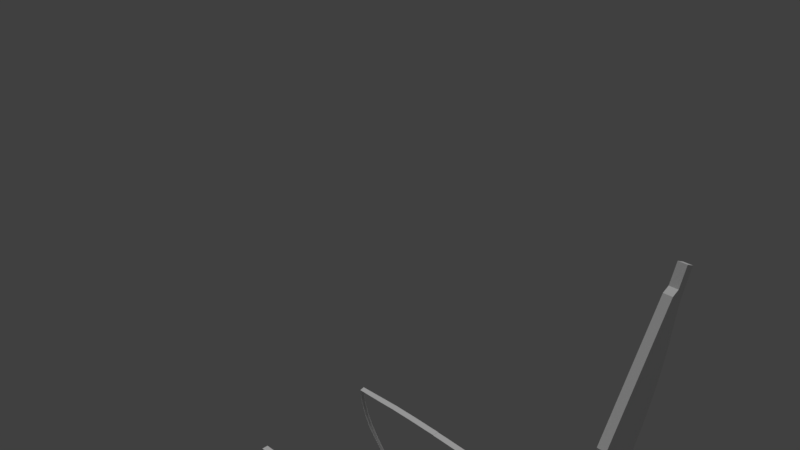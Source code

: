 # Source: jacinthe.blend  (saved by Blender 2.79.0; exported with 4.5.12 LTS)
import bpy
from mathutils import Matrix  # noqa: F401  (used for matrix-valued properties, if any)

bpy.ops.wm.read_factory_settings(use_empty=True)
scene = bpy.context.scene
scene.name = 'Scene'

# ---- collections
col_collection_1 = bpy.data.collections.new('Collection 1'); scene.collection.children.link(col_collection_1)
col_collection_1.hide_render = True
col_collection_1.hide_viewport = True
col_collection_2 = bpy.data.collections.new('Collection 2'); scene.collection.children.link(col_collection_2)
col_collection_2.hide_render = True
col_collection_2.hide_viewport = True
col_collection_3 = bpy.data.collections.new('Collection 3'); scene.collection.children.link(col_collection_3)
col_collection_3.hide_render = True
col_collection_3.hide_viewport = True
col_collection_6 = bpy.data.collections.new('Collection 6'); scene.collection.children.link(col_collection_6)

# ---- world
world_world = bpy.data.worlds.new('World'); scene.world = world_world
world_world.color = (0.05088, 0.05088, 0.05088)
world_world.use_sun_shadow = False
world_world.sun_shadow_jitter_overblur = 0.0
world_world.cycles.sampling_method = 'MANUAL'

# ---- cameras
cam_camera = bpy.data.cameras.new('Camera')
cam_camera.clip_end = 100.0
cam_camera.lens = 35.0
cam_camera.sensor_width = 32.0
cam_camera.sensor_height = 18.0
cam_camera.ortho_scale = 7.314
cam_camera.dof.focus_distance = 0.0
cam_camera.dof.aperture_fstop = 128.0

# ---- lights
light_lamp = bpy.data.lights.new('Lamp', 'POINT')
light_lamp.transmission_factor = 0.0
light_lamp.cutoff_distance = 30.0
light_lamp.energy = 100.0
light_lamp.shadow_buffer_clip_start = 1.001
light_lamp.shadow_soft_size = 0.1
light_lamp.shadow_maximum_resolution = 0.006
light_lamp.use_absolute_resolution = True
light_hemi = bpy.data.lights.new('Hemi', 'SUN')
light_hemi.transmission_factor = 0.0
light_hemi.angle = 0.1993
light_hemi.energy = 1.0
light_hemi.shadow_buffer_clip_start = 0.5
light_hemi.shadow_soft_size = 0.1
light_hemi.shadow_cascade_max_distance = 1000.0

# ---- meshes
me_cube_010 = bpy.data.meshes.new('Cube.010')
me_cube_010.from_pydata([(0.06172, -1.0, -1.013), (1.801, -1.0, 1.322), (0.1404, -1.0, -0.7062), (0.2108, -1.0, -0.6114), (0.5365, -1.0, -0.2238), (0.281, -1.0, -0.5145), (0.3657, -1.0, -0.419), (0.06172, 5.429e-08, -1.013), (1.801, -2.053e-07, 1.322), (1.21, -1.0, 0.4199), (-0.0001464, -1.136, -1.016), (0.0, -1.0, 1.373), (0.0, 0.0, 1.373), (-0.0001464, -0.1356, -1.016), (1.21, 1.172e-07, 0.4199), (0.4475, -1.0, -0.3177), (0.061, -1.0, -0.8233), (0.5365, 6.095e-08, -0.2238), (0.4475, 1.005e-07, -0.3177), (0.3657, 6.091e-08, -0.419), (0.281, 7.29e-08, -0.5145), (0.2108, 6.782e-08, -0.6114), (0.1404, 6.155e-08, -0.7062), (0.061, 4.921e-08, -0.8233), (1.119, -1.0, 0.3292), (1.024, -1.0, 0.2437), (0.9262, -1.0, 0.1647), (0.837, -1.0, 0.07404), (0.7326, -1.0, -0.02116), (0.6292, -1.0, -0.1246), (1.119, 1.325e-07, 0.3292), (1.024, 1.25e-07, 0.2437), (0.9262, 1.18e-07, 0.1647), (0.837, 1.056e-07, 0.07404), (0.7326, 9.208e-08, -0.02116), (0.6292, 7.676e-08, -0.1246), (1.792, -1.0, 1.261), (1.755, -1.0, 1.267), (1.757, -1.0, 1.155), (1.736, -1.0, 1.031), (1.705, -1.0, 1.039), (1.646, -1.0, 0.931), (1.573, -1.0, 0.8167), (1.489, -1.0, 0.705), (1.388, -1.0, 0.6046), (1.295, -1.0, 0.4996), (1.792, -1.606e-07, 1.261), (1.755, -1.177e-07, 1.267), (1.757, -1.058e-07, 1.155), (1.736, -4.873e-08, 1.031), (1.705, -2.506e-08, 1.039), (1.646, -5.553e-09, 0.931), (1.573, 1.792e-08, 0.8167), (1.489, 1.044e-07, 0.705), (1.388, 1.115e-07, 0.6046), (1.295, 1.102e-07, 0.4996), (1.492, -1.0, 1.336), (1.358, -1.0, 1.341), (1.217, -1.0, 1.342), (1.091, -1.0, 1.35), (0.9497, -1.0, 1.353), (0.8196, -1.0, 1.36), (0.6991, -1.0, 1.357), (0.5738, -1.0, 1.362), (0.5738, -1.447e-08, 1.362), (0.6991, -4.082e-08, 1.357), (0.8196, -6.391e-08, 1.36), (0.9497, -9.048e-08, 1.353), (1.091, -1.025e-07, 1.35), (1.217, -1.286e-07, 1.342), (1.358, -1.525e-07, 1.341), (1.492, -1.777e-07, 1.336), (1.492, -1.0, 1.336), (1.492, -1.777e-07, 1.336), (1.632, -1.916e-07, 1.326), (1.632, -1.0, 1.326)], [], [(23, 22, 2, 16), (46, 8, 1, 36), (13, 7, 0, 10), (22, 21, 3, 2), (21, 20, 5, 3), (30, 14, 9, 24), (20, 19, 6, 5), (7, 23, 16, 0), (19, 18, 15, 6), (18, 17, 4, 15), (17, 35, 29, 4), (35, 34, 28, 29), (34, 33, 27, 28), (33, 32, 26, 27), (32, 31, 25, 26), (31, 30, 24, 25), (14, 55, 45, 9), (55, 54, 44, 45), (54, 53, 43, 44), (53, 52, 42, 43), (52, 51, 41, 42), (51, 50, 40, 41), (50, 49, 39, 40), (49, 48, 38, 39), (48, 47, 37, 38), (47, 46, 36, 37), (11, 63, 64, 12), (74, 71, 56, 75), (71, 70, 57, 56), (70, 69, 58, 57), (69, 68, 59, 58), (68, 67, 60, 59), (67, 66, 61, 60), (66, 65, 62, 61), (65, 64, 63, 62), (71, 56, 72, 73), (8, 74, 75, 1), (16, 2, 3, 5, 6, 15, 4, 29, 28, 27, 26, 25, 24, 9, 45, 44, 43, 42, 41, 40, 39, 38, 37, 36, 1, 75, 56, 57, 58, 59, 60, 61, 62, 63, 11, 10, 0), (74, 8, 46, 47, 48, 49, 50, 51, 52, 53, 54, 55, 14, 30, 31, 32, 33, 34, 35, 17, 18, 19, 20, 21, 22, 23, 7, 13, 12, 64, 65, 66, 67, 68, 69, 70, 71)])
me_cube_010.use_remesh_preserve_volume = False
me_cube_010.use_remesh_preserve_attributes = False
me_cube_010.use_mirror_vertex_groups = False
me_cube_010.update()
me_cube_008 = bpy.data.meshes.new('Cube.008')
me_cube_008.from_pydata([(0.06591, -1.0, -0.997), (1.931, -1.0, 1.21), (0.06591, 7.923e-09, -0.997), (1.931, 4.387e-08, 1.21), (1.392, -1.0, 0.1301), (9.891e-05, -1.0, -1.001), (0.0, -1.0, 1.329), (0.0, 0.0, 1.329), (9.891e-05, -3.304e-11, -1.001), (1.307, -1.0, 0.04992), (1.392, -1.094e-08, 0.1301), (1.228, -1.0, -0.02874), (0.6148, -1.0, -0.4761), (0.4992, -1.0, -0.5436), (0.3923, -1.0, -0.6042), (0.2825, -1.0, -0.6577), (0.1724, -1.0, -0.7208), (0.06366, -1.0, -0.7729), (1.307, -3.23e-08, 0.04992), (1.228, 8.535e-09, -0.02874), (0.6148, -6.102e-08, -0.4761), (0.4992, -3.103e-08, -0.5436), (0.3923, -1.249e-08, -0.6042), (0.2825, -1.19e-08, -0.6577), (0.1724, 8.465e-09, -0.7208), (0.06366, 3.132e-08, -0.7729), (1.135, -1.0, -0.1099), (1.041, -1.0, -0.1824), (0.9446, -1.0, -0.2526), (0.832, -1.0, -0.3344), (0.7298, -1.0, -0.4025), (1.135, 8e-09, -0.1099), (1.041, -7.518e-09, -0.1824), (0.9446, -2.432e-08, -0.2526), (0.832, -3.369e-08, -0.3344), (0.7298, -4.627e-08, -0.4025), (1.928, -1.0, 1.159), (1.901, -1.0, 1.164), (1.889, -1.0, 1.046), (1.864, -1.0, 0.8848), (1.831, -1.0, 0.8919), (1.784, -1.0, 0.7343), (1.727, -1.0, 0.5835), (1.651, -1.0, 0.4456), (1.563, -1.0, 0.3282), (1.484, -1.0, 0.2351), (1.633, -1.0, 1.246), (1.928, 5.191e-08, 1.159), (1.901, 7.728e-08, 1.164), (1.889, 6.755e-08, 1.046), (1.864, 4.556e-08, 0.8848), (1.831, 1.063e-07, 0.8919), (1.784, -5.836e-08, 0.7343), (1.727, 8.974e-09, 0.5835), (1.651, 3.073e-08, 0.4456), (1.563, 2.102e-08, 0.3282), (1.484, 1.257e-08, 0.2351), (1.751, -1.0, 1.238), (1.498, -1.0, 1.265), (1.357, -1.0, 1.279), (1.21, -1.0, 1.296), (1.05, -1.0, 1.306), (0.8956, -1.0, 1.316), (0.7408, -1.0, 1.325), (0.5959, -1.0, 1.322), (0.4621, -1.0, 1.328), (0.3243, -1.0, 1.325), (0.1696, -1.0, 1.332), (0.1696, 4.442e-08, 1.332), (0.3243, 4.374e-08, 1.325), (0.4621, 3.965e-08, 1.328), (0.5959, 3.931e-08, 1.322), (0.7408, 3.498e-08, 1.325), (0.8956, 3.435e-08, 1.316), (1.05, 3.328e-08, 1.306), (1.21, 5.265e-08, 1.296), (1.357, 5.103e-08, 1.279), (1.498, 6.146e-08, 1.265), (1.633, 6.406e-08, 1.246), (1.751, 4.844e-08, 1.238)], [], [(47, 3, 1, 36), (8, 2, 0, 5), (68, 7, 6, 67), (2, 25, 17, 0), (25, 24, 16, 17), (18, 10, 4, 9), (24, 23, 15, 16), (23, 22, 14, 15), (22, 21, 13, 14), (21, 20, 12, 13), (31, 19, 11, 26), (19, 18, 9, 11), (20, 35, 30, 12), (35, 34, 29, 30), (34, 33, 28, 29), (33, 32, 27, 28), (32, 31, 26, 27), (3, 79, 57, 1), (4, 10, 56, 45), (56, 55, 44, 45), (55, 54, 43, 44), (54, 53, 42, 43), (53, 52, 41, 42), (52, 51, 40, 41), (51, 50, 39, 40), (50, 49, 38, 39), (49, 48, 37, 38), (48, 47, 36, 37), (79, 78, 46, 57), (78, 77, 58, 46), (77, 76, 59, 58), (76, 75, 60, 59), (75, 74, 61, 60), (74, 73, 62, 61), (73, 72, 63, 62), (72, 71, 64, 63), (71, 70, 65, 64), (70, 69, 66, 65), (69, 68, 67, 66), (17, 16, 15, 14, 13, 12, 30, 29, 28, 27, 26, 11, 9, 4, 45, 44, 43, 42, 41, 40, 39, 38, 37, 36, 1, 57, 46, 58, 59, 60, 61, 62, 63, 64, 65, 66, 67, 6, 5, 0), (79, 3, 47, 48, 49, 50, 51, 52, 53, 54, 55, 56, 10, 18, 19, 31, 32, 33, 34, 35, 20, 21, 22, 23, 24, 25, 2, 8, 7, 68, 69, 70, 71, 72, 73, 74, 75, 76, 77, 78)])
me_cube_008.use_remesh_preserve_volume = False
me_cube_008.use_remesh_preserve_attributes = False
me_cube_008.use_mirror_vertex_groups = False
me_cube_008.update()
me_cube_007 = bpy.data.meshes.new('Cube.007')
me_cube_007.from_pydata([(0.05433, -1.0, -0.9983), (2.034, -1.0, 1.064), (0.05433, 9.351e-09, -0.9983), (2.034, -1.009e-08, 1.064), (1.502, -1.0, 0.08484), (-0.01255, -1.0, -1.001), (0.0, -1.0, 1.166), (0.0, 0.0, 1.166), (-0.01255, -3.304e-11, -1.001), (1.385, -1.0, -0.004881), (1.502, 1.195e-08, 0.08484), (1.272, -1.0, -0.08766), (0.5731, -1.0, -0.535), (0.4575, -1.0, -0.6011), (0.346, -1.0, -0.6645), (0.2442, -1.0, -0.7167), (0.148, -1.0, -0.7633), (0.05323, -1.0, -0.8085), (1.385, -2.124e-08, -0.004881), (1.272, 8.64e-09, -0.08766), (0.5731, -7.408e-08, -0.535), (0.4575, -3.755e-08, -0.6011), (0.346, -3.971e-08, -0.6645), (0.2442, -1.924e-08, -0.7167), (0.148, 2.689e-09, -0.7633), (0.05323, 2.498e-08, -0.8085), (1.158, -1.0, -0.1661), (1.041, -1.0, -0.2468), (0.9238, -1.0, -0.3252), (0.8054, -1.0, -0.4002), (0.6835, -1.0, -0.4751), (1.158, -4.448e-09, -0.1661), (1.041, -2.179e-08, -0.2468), (0.9238, -3.418e-08, -0.3252), (0.8054, -4.827e-08, -0.4002), (0.6835, -6.236e-08, -0.4751), (2.035, -1.0, 1.029), (2.003, -1.0, 1.028), (1.999, -1.0, 0.9276), (1.982, -1.0, 0.7941), (1.954, -1.0, 0.7972), (1.917, -1.0, 0.6617), (1.861, -1.0, 0.5301), (1.796, -1.0, 0.41), (1.713, -1.0, 0.2898), (1.609, -1.0, 0.1831), (1.728, -1.0, 1.1), (2.035, 3.782e-09, 1.029), (2.003, 2.697e-08, 1.028), (1.999, 2.38e-08, 0.9276), (1.982, 1.202e-08, 0.7941), (1.954, 7.13e-08, 0.7972), (1.917, 2.129e-09, 0.6617), (1.861, -1.947e-08, 0.5301), (1.796, 1.177e-08, 0.41), (1.713, 5.987e-10, 0.2898), (1.609, -1.514e-08, 0.1831), (1.875, -1.0, 1.084), (1.575, -1.0, 1.113), (1.425, -1.0, 1.129), (1.275, -1.0, 1.138), (1.12, -1.0, 1.146), (0.969, -1.0, 1.152), (0.8275, -1.0, 1.157), (0.671, -1.0, 1.156), (0.5155, -1.0, 1.163), (0.3693, -1.0, 1.163), (0.2168, -1.0, 1.166), (0.2168, 7.616e-09, 1.166), (0.3693, 7.883e-09, 1.163), (0.5155, 2.918e-09, 1.163), (0.671, 2.579e-09, 1.156), (0.8275, 3.989e-09, 1.157), (0.969, 4.087e-09, 1.152), (1.12, 3.748e-09, 1.146), (1.275, 2.972e-09, 1.138), (1.425, 1.759e-09, 1.129), (1.575, -1.204e-09, 1.113), (1.728, -3.292e-09, 1.1), (1.875, -8.44e-09, 1.084)], [], [(47, 3, 1, 36), (8, 2, 0, 5), (68, 7, 6, 67), (2, 25, 17, 0), (25, 24, 16, 17), (18, 10, 4, 9), (24, 23, 15, 16), (23, 22, 14, 15), (22, 21, 13, 14), (21, 20, 12, 13), (31, 19, 11, 26), (19, 18, 9, 11), (20, 35, 30, 12), (35, 34, 29, 30), (34, 33, 28, 29), (33, 32, 27, 28), (32, 31, 26, 27), (3, 79, 57, 1), (4, 10, 56, 45), (56, 55, 44, 45), (55, 54, 43, 44), (54, 53, 42, 43), (53, 52, 41, 42), (52, 51, 40, 41), (51, 50, 39, 40), (50, 49, 38, 39), (49, 48, 37, 38), (48, 47, 36, 37), (79, 78, 46, 57), (78, 77, 58, 46), (77, 76, 59, 58), (76, 75, 60, 59), (75, 74, 61, 60), (74, 73, 62, 61), (73, 72, 63, 62), (72, 71, 64, 63), (71, 70, 65, 64), (70, 69, 66, 65), (69, 68, 67, 66), (17, 16, 15, 14, 13, 12, 30, 29, 28, 27, 26, 11, 9, 4, 45, 44, 43, 42, 41, 40, 39, 38, 37, 36, 1, 57, 46, 58, 59, 60, 61, 62, 63, 64, 65, 66, 67, 6, 5, 0), (79, 3, 47, 48, 49, 50, 51, 52, 53, 54, 55, 56, 10, 18, 19, 31, 32, 33, 34, 35, 20, 21, 22, 23, 24, 25, 2, 8, 7, 68, 69, 70, 71, 72, 73, 74, 75, 76, 77, 78)])
me_cube_007.use_remesh_preserve_volume = False
me_cube_007.use_remesh_preserve_attributes = False
me_cube_007.use_mirror_vertex_groups = False
me_cube_007.update()
me_cube_005 = bpy.data.meshes.new('Cube.005')
me_cube_005.from_pydata([(0.05717, -1.0, -1.004), (2.108, -1.0, 0.9437), (0.1856, -1.0, -0.7673), (0.2968, -1.0, -0.7245), (0.786, -1.0, -0.5136), (0.4145, -1.0, -0.6753), (0.5377, -1.0, -0.6227), (0.05717, 5.725e-08, -1.004), (2.108, -3.236e-07, 0.9437), (1.602, -1.0, -0.0338), (0.0, -1.0, -1.0), (0.0, -1.0, 1.035), (0.0, 0.0, 1.035), (0.0, 0.0, -1.0), (1.602, -1.157e-09, -0.0338), (0.6631, -1.0, -0.5712), (0.05918, -1.0, -0.8133), (0.786, -2.957e-08, -0.5136), (0.6631, 2.133e-08, -0.5712), (0.5377, -2.724e-09, -0.6227), (0.4145, 2.27e-08, -0.6753), (0.2968, 3.247e-08, -0.7245), (0.1856, 4.246e-08, -0.7673), (0.05918, 5.234e-08, -0.8133), (1.498, -1.0, -0.1128), (1.384, -1.0, -0.1866), (1.27, -1.0, -0.2577), (1.154, -1.0, -0.321), (1.039, -1.0, -0.3857), (0.9104, -1.0, -0.4529), (1.498, -5.574e-09, -0.1128), (1.384, -9.386e-09, -0.1866), (1.27, -1.396e-08, -0.2577), (1.154, -1.784e-08, -0.321), (1.039, -2.176e-08, -0.3857), (0.9104, -2.578e-08, -0.4529), (2.107, -1.0, 0.8919), (2.087, -1.0, 0.8893), (2.08, -1.0, 0.7666), (2.062, -1.0, 0.6258), (2.034, -1.0, 0.6264), (1.999, -1.0, 0.5127), (1.951, -1.0, 0.3767), (1.88, -1.0, 0.2459), (1.798, -1.0, 0.1374), (1.7, -1.0, 0.04327), (2.107, -2.76e-07, 0.8919), (2.087, -2.159e-07, 0.8893), (2.08, -2.078e-07, 0.7666), (2.062, -1.946e-07, 0.6258), (2.034, -1.736e-07, 0.6264), (1.999, -1.573e-07, 0.5127), (1.951, -1.421e-07, 0.3767), (1.88, -1.563e-08, 0.2459), (1.798, -9.963e-09, 0.1374), (1.7, -8.22e-09, 0.04327), (1.804, -1.0, 0.9684), (1.637, -1.0, 0.9853), (1.491, -1.0, 0.9991), (1.34, -1.0, 1.008), (1.176, -1.0, 1.02), (1.023, -1.0, 1.025), (0.8644, -1.0, 1.029), (0.7164, -1.0, 1.033), (0.5574, -1.0, 1.038), (0.4015, -1.0, 1.039), (0.2394, -1.0, 1.038), (0.08825, -1.0, 1.04), (0.08825, 4.092e-09, 1.04), (0.2394, -1.755e-08, 1.038), (0.4015, -4.096e-08, 1.039), (0.5574, -6.358e-08, 1.038), (0.7164, -1.17e-07, 1.033), (0.8644, -1.433e-07, 1.029), (1.023, -1.686e-07, 1.025), (1.176, -1.944e-07, 1.02), (1.34, -2.093e-07, 1.008), (1.491, -2.356e-07, 0.9991), (1.637, -2.635e-07, 0.9853), (1.804, -2.923e-07, 0.9684), (1.804, -1.0, 0.9684), (1.804, -2.923e-07, 0.9684), (1.964, -3.086e-07, 0.9513), (1.964, -1.0, 0.9513)], [], [(23, 22, 2, 16), (46, 8, 1, 36), (13, 7, 0, 10), (68, 12, 11, 67), (22, 21, 3, 2), (21, 20, 5, 3), (30, 14, 9, 24), (20, 19, 6, 5), (7, 23, 16, 0), (19, 18, 15, 6), (18, 17, 4, 15), (17, 35, 29, 4), (35, 34, 28, 29), (34, 33, 27, 28), (33, 32, 26, 27), (32, 31, 25, 26), (31, 30, 24, 25), (14, 55, 45, 9), (55, 54, 44, 45), (54, 53, 43, 44), (53, 52, 42, 43), (52, 51, 41, 42), (51, 50, 40, 41), (50, 49, 39, 40), (49, 48, 38, 39), (48, 47, 37, 38), (47, 46, 36, 37), (12, 68, 69, 70, 71, 72, 73, 74, 75, 76, 77, 78, 79, 82, 8, 46, 47, 48, 49, 50, 51, 52, 53, 54, 55, 14, 30, 31, 32, 33, 34, 35, 17, 18, 19, 20, 21, 22, 23, 7, 13), (16, 2, 3, 5, 6, 15, 4, 29, 28, 27, 26, 25, 24, 9, 45, 44, 43, 42, 41, 40, 39, 38, 37, 36, 1, 83, 56, 57, 58, 59, 60, 61, 62, 63, 64, 65, 66, 67, 11, 10, 0), (82, 79, 56, 83), (79, 78, 57, 56), (78, 77, 58, 57), (77, 76, 59, 58), (76, 75, 60, 59), (75, 74, 61, 60), (74, 73, 62, 61), (73, 72, 63, 62), (72, 71, 64, 63), (71, 70, 65, 64), (70, 69, 66, 65), (69, 68, 67, 66), (79, 56, 80, 81), (8, 82, 83, 1)])
me_cube_005.use_remesh_preserve_volume = False
me_cube_005.use_remesh_preserve_attributes = False
me_cube_005.use_mirror_vertex_groups = False
me_cube_005.update()
me_cube_015 = bpy.data.meshes.new('Cube.015')
me_cube_015.from_pydata([(0.06785, -1.0, -1.0), (1.738, -1.0, 0.8223), (0.06785, 5.193e-09, -1.0), (1.792, -4.391e-08, 0.8201), (0.9739, -1.0, -0.2269), (0.0, -1.0, -1.0), (0.0, -1.0, 0.8855), (0.0, 0.0, 0.8855), (0.0, 0.0, -1.0), (0.8849, -1.0, -0.2848), (0.9921, -6.096e-08, -0.2497), (0.7843, -1.0, -0.3518), (0.2631, -1.0, -0.6538), (0.1497, -1.0, -0.706), (0.06648, -1.0, -0.7397), (0.06607, -1.0, -0.8103), (0.9001, -4.09e-08, -0.3076), (0.7972, -2.101e-08, -0.3716), (0.2631, -5.546e-08, -0.6538), (0.1497, -3.252e-08, -0.706), (0.06648, -4.97e-09, -0.7397), (0.06607, 1.388e-08, -0.8103), (0.6855, -1.0, -0.4173), (0.5779, -1.0, -0.4837), (0.4727, -1.0, -0.5427), (0.3728, -1.0, -0.5974), (0.6954, -2.918e-08, -0.4333), (0.587, -3.832e-08, -0.4989), (0.4773, -4.489e-08, -0.5541), (0.3728, -4.857e-08, -0.5974), (1.73, -1.0, 0.7607), (1.398, -1.0, 0.133), (1.314, -1.0, 0.05122), (1.231, -1.0, -0.02351), (1.15, -1.0, -0.09362), (1.069, -1.0, -0.1556), (1.786, -2.531e-08, 0.7509), (1.431, -1.512e-07, 0.09803), (1.343, -1.369e-07, 0.01319), (1.257, -1.188e-07, -0.05622), (1.175, -1.014e-07, -0.1286), (1.091, -8.056e-08, -0.1868), (1.702, -1.0, 0.6386), (1.659, -1.0, 0.5192), (1.602, -1.0, 0.4011), (1.535, -1.0, 0.296), (1.466, -1.0, 0.2084), (1.758, -5.134e-08, 0.6211), (1.714, -7.713e-08, 0.4926), (1.654, -1.013e-07, 0.3706), (1.58, -1.218e-07, 0.264), (1.506, -1.379e-07, 0.1749), (1.614, -1.0, 0.84), (1.485, -1.0, 0.8516), (1.344, -1.0, 0.8643), (1.192, -1.0, 0.8727), (1.037, -1.0, 0.8788), (0.886, -1.0, 0.886), (0.7274, -1.0, 0.8921), (0.5852, -1.0, 0.8906), (0.4561, -1.0, 0.8923), (0.3205, -1.0, 0.8974), (0.3205, -1.408e-09, 0.8974), (0.4561, -4.786e-09, 0.8923), (0.5852, -7.361e-09, 0.8906), (0.7274, -8.975e-09, 0.8921), (0.886, -1.253e-08, 0.886), (1.037, -1.639e-08, 0.8788), (1.192, -2.034e-08, 0.8727), (1.344, -2.452e-08, 0.8643), (1.485, -2.977e-08, 0.8516), (1.614, -3.475e-08, 0.84)], [], [(36, 3, 1, 30), (8, 2, 0, 5), (6, 61, 62, 7), (2, 21, 15, 0), (21, 20, 14, 15), (16, 10, 4, 9), (20, 19, 13, 14), (19, 18, 12, 13), (26, 17, 11, 22), (17, 16, 9, 11), (18, 29, 25, 12), (29, 28, 24, 25), (28, 27, 23, 24), (27, 26, 22, 23), (10, 41, 35, 4), (41, 40, 34, 35), (40, 39, 33, 34), (39, 38, 32, 33), (38, 37, 31, 32), (47, 36, 30, 42), (37, 51, 46, 31), (51, 50, 45, 46), (50, 49, 44, 45), (49, 48, 43, 44), (48, 47, 42, 43), (1, 3, 71, 52), (71, 70, 53, 52), (70, 69, 54, 53), (69, 68, 55, 54), (68, 67, 56, 55), (67, 66, 57, 56), (66, 65, 58, 57), (65, 64, 59, 58), (64, 63, 60, 59), (63, 62, 61, 60)])
me_cube_015.use_remesh_preserve_volume = False
me_cube_015.use_remesh_preserve_attributes = False
me_cube_015.use_mirror_vertex_groups = False
me_cube_015.update()
me_cube_014 = bpy.data.meshes.new('Cube.014')
me_cube_014.from_pydata([(0.06131, -1.0, -0.9967), (1.271, -1.0, 0.8259), (0.06131, 1.12e-10, -0.9967), (1.393, -4.021e-08, 0.8373), (0.8505, -1.0, 0.06808), (0.0, -1.0, -1.0), (0.0, -1.0, 0.9215), (0.0, 0.0, 0.9215), (0.0, 0.0, -1.0), (0.928, 1.12e-10, 0.003271), (0.7913, -1.0, 0.002127), (0.7467, -1.0, -0.04922), (0.6739, -1.0, -0.1161), (0.6211, -1.0, -0.1683), (0.5555, -1.0, -0.2316), (0.4708, -1.0, -0.3048), (0.397, -1.0, -0.3653), (0.3251, -1.0, -0.4322), (0.2522, -1.0, -0.5018), (0.1766, -1.0, -0.575), (-0.0207, -1.0, -0.6693), (0.05551, -1.0, -0.7224), (0.0575, -1.0, -0.8121), (0.8579, 1.207e-09, -0.06359), (0.8061, 6.97e-09, -0.1131), (0.7259, 8.153e-09, -0.18), (0.6667, 1.359e-08, -0.2304), (0.5993, 1.761e-08, -0.2863), (0.5146, 1.856e-08, -0.3541), (0.4372, 2.201e-08, -0.4146), (0.3588, 2.337e-08, -0.4769), (0.2768, 2.539e-08, -0.5401), (0.2003, 2.592e-08, -0.607), (0.1156, 2.686e-08, -0.6738), (0.05551, 3.279e-08, -0.7224), (0.0575, 2.874e-08, -0.8121), (1.235, -1.0, 0.6686), (1.186, -1.0, 0.5571), (1.13, -1.0, 0.455), (1.072, -1.0, 0.3597), (1.019, -1.0, 0.2827), (0.9764, -1.0, 0.2232), (0.914, -1.0, 0.144), (1.349, -6.007e-08, 0.6402), (1.294, -5.953e-08, 0.5192), (1.232, -5.667e-08, 0.4066), (1.162, -5.158e-08, 0.2986), (1.106, -4.043e-08, 0.2179), (1.056, -2.474e-08, 0.1547), (0.987, -1.439e-08, 0.07101), (1.261, -1.0, 0.7601), (1.383, -4.158e-08, 0.7715)], [], [(51, 3, 1, 50), (8, 2, 0, 5), (3, 7, 6, 1), (23, 9, 4, 10), (2, 35, 22, 0), (35, 34, 21, 22), (34, 33, 20, 21), (33, 32, 19, 20), (32, 31, 18, 19), (31, 30, 17, 18), (30, 29, 16, 17), (29, 28, 15, 16), (28, 27, 14, 15), (27, 26, 13, 14), (26, 25, 12, 13), (25, 24, 11, 12), (24, 23, 10, 11), (9, 49, 42, 4), (49, 48, 41, 42), (48, 47, 40, 41), (47, 46, 39, 40), (46, 45, 38, 39), (45, 44, 37, 38), (44, 43, 36, 37), (43, 51, 50, 36)])
me_cube_014.use_remesh_preserve_volume = False
me_cube_014.use_remesh_preserve_attributes = False
me_cube_014.use_mirror_vertex_groups = False
me_cube_014.update()
me_cylinder_001 = bpy.data.meshes.new('Cylinder.001')
me_cylinder_001.from_pydata([(0.0, 1.493, -1.0), (0.0, 1.493, 1.0), (0.5671, 1.492, -1.0), (0.5671, 1.492, 1.0), (1.192, 1.477, -1.0), (1.192, 1.477, 1.0), (1.312, 1.401, -1.0), (1.388, 1.416, 1.0), (1.284, 1.282, -1.0), (1.368, 1.242, 1.0), (0.8989, 0.9343, -1.0), (0.9512, 0.8645, 1.0), (0.7115, 0.8075, -1.0), (0.7739, 0.73, 1.0), (0.3997, 0.5576, -1.0), (0.488, 0.4736, 1.0), (0.1492, 0.1706, -1.0), (0.231, 0.1362, 1.0), (0.1002, 0.0265, -1.0), (0.1777, 0.009281, 1.0), (0.06523, -0.1141, -1.0), (0.1298, -0.1335, 1.0), (0.05833, -0.2721, -1.0), (0.09779, -0.2757, 1.0), (0.05774, -0.4291, -1.0), (0.07388, -0.4291, 1.0), (0.05748, -0.5974, -1.0), (0.05928, -0.5938, 1.0), (0.05979, -0.7983, -1.0), (0.05979, -0.7983, 1.0), (0.05956, -0.9909, -1.0), (0.05956, -0.9909, 1.0), (-3.258e-07, -0.9913, -1.0), (-3.258e-07, -0.9913, 1.0), (0.3031, 0.4436, -1.0), (0.2132, 0.3131, -1.0), (0.3057, 0.2507, 1.0), (0.3935, 0.3704, 1.0), (0.6134, 0.7404, -1.0), (0.5064, 0.654, -1.0), (0.5817, 0.5658, 1.0), (0.6822, 0.6564, 1.0), (0.8175, 0.8784, -1.0), (0.8686, 0.8024, 1.0), (1.249, 1.19, -1.0), (1.167, 1.103, -1.0), (1.086, 1.059, -1.0), (0.9881, 0.9963, -1.0), (1.04, 0.9253, 1.0), (1.137, 0.9904, 1.0), (1.236, 1.051, 1.0), (1.326, 1.138, 1.0), (1.319, 1.468, -1.0), (1.319, 1.468, 1.0), (0.06478, 1.496, -1.0), (0.1608, 1.494, -1.0), (0.2562, 1.496, -1.0), (0.3612, 1.497, -1.0), (0.4693, 1.495, -1.0), (0.4693, 1.495, 1.0), (0.3612, 1.497, 1.0), (0.2562, 1.496, 1.0), (0.1608, 1.494, 1.0), (0.06478, 1.496, 1.0), (0.6712, 1.49, -1.0), (0.7613, 1.49, -1.0), (0.8729, 1.487, -1.0), (0.9679, 1.485, -1.0), (1.084, 1.483, -1.0), (1.084, 1.483, 1.0), (0.9679, 1.485, 1.0), (0.8729, 1.487, 1.0), (0.7613, 1.49, 1.0), (0.6712, 1.49, 1.0)], [], [(58, 59, 3, 2), (68, 69, 5, 4), (52, 53, 7, 6), (6, 7, 9, 8), (47, 48, 11, 10), (42, 43, 13, 12), (39, 40, 15, 14), (35, 36, 17, 16), (16, 17, 19, 18), (18, 19, 21, 20), (20, 21, 23, 22), (22, 23, 25, 24), (24, 25, 27, 26), (26, 27, 29, 28), (28, 29, 31, 30), (30, 31, 33, 32), (14, 15, 37, 34), (34, 37, 36, 35), (12, 13, 41, 38), (38, 41, 40, 39), (10, 11, 43, 42), (8, 9, 51, 44), (44, 51, 50, 45), (45, 50, 49, 46), (46, 49, 48, 47), (4, 5, 53, 52), (0, 1, 63, 54), (54, 63, 62, 55), (55, 62, 61, 56), (56, 61, 60, 57), (57, 60, 59, 58), (2, 3, 73, 64), (64, 73, 72, 65), (65, 72, 71, 66), (66, 71, 70, 67), (67, 70, 69, 68)])
me_cylinder_001.use_remesh_preserve_volume = False
me_cylinder_001.use_remesh_preserve_attributes = False
me_cylinder_001.use_mirror_vertex_groups = False
me_cylinder_001.update()
me_cube_016 = bpy.data.meshes.new('Cube.016')
me_cube_016.from_pydata([(-1.0, -6.469, -0.7258), (-1.0, -6.475, 0.3883), (-1.0, 1.0, -0.9789), (-1.0, 1.0, 0.3883), (1.0, -6.469, -0.7258), (1.0, -6.475, 0.3883), (1.0, 1.0, -0.9789), (1.0, 1.0, 0.3883), (-1.0, 0.8083, -0.9689), (1.0, 0.8083, -0.9689), (1.0, 0.808, 0.3883), (-1.0, 0.808, 0.3883), (-1.0, 1.0, 0.8049), (1.0, 1.0, 0.8049), (1.0, 0.808, 0.8049), (-1.0, 0.808, 0.8049), (1.0, 0.808, 3.027), (-1.0, 0.808, 3.027), (-1.0, 2.058, 15.35), (1.0, 2.058, 15.35), (-1.0, 2.183, 18.2), (1.0, 2.183, 18.2), (-1.0, 2.047, 17.74), (1.0, 2.047, 17.74), (-1.0, 2.047, 17.74), (1.0, 2.047, 17.74), (-1.0, 1.488, -0.7543), (1.0, 1.488, -0.7543), (-1.0, 1.579, 0.3871), (1.0, 1.579, 0.3871), (-1.0, 1.659, 1.561), (1.0, 1.659, 1.561), (-1.0, 1.745, 2.847), (1.0, 1.745, 2.847), (-1.0, 1.818, 4.004), (1.0, 1.818, 4.004), (-1.0, 1.893, 5.306), (1.0, 1.893, 5.306), (-1.0, 1.959, 6.576), (1.0, 1.959, 6.576), (-1.0, 2.013, 7.734), (1.0, 2.013, 7.734), (-1.0, 2.07, 8.971), (1.0, 2.07, 8.971), (-1.0, 2.113, 10.26), (1.0, 2.113, 10.26), (-1.0, 2.154, 11.5), (1.0, 2.154, 11.5), (-1.0, 2.18, 12.77), (1.0, 2.18, 12.77), (-1.0, 2.209, 14.0), (1.0, 2.209, 14.0), (-1.0, 2.243, 15.22), (1.0, 2.243, 15.22), (-1.0, 2.288, 16.56), (1.0, 2.288, 16.56), (-1.0, 2.408, 18.84), (1.0, 2.408, 18.84), (-1.0, 2.498, 20.12), (1.0, 2.498, 20.12), (-1.0, 2.332, 20.66), (1.0, 2.332, 20.66), (1.0, -0.6055, 0.3883), (1.0, -0.891, 0.3883), (1.0, -2.0, 0.3883), (1.0, -2.282, 0.4801), (1.0, -3.402, 0.5095), (1.0, -3.692, 0.4933), (1.0, -5.636, 0.4933), (-1.0, -0.6055, 0.3883), (-1.0, -0.891, 0.3883), (-1.0, -2.0, 0.3883), (-1.0, -2.282, 0.4801), (-1.0, -3.402, 0.5095), (-1.0, -3.692, 0.4933), (-1.0, -5.636, 0.4933), (-1.0, -5.63, -0.7538), (-1.0, -3.686, -0.9207), (-1.0, -3.404, -0.8969), (-1.0, -2.278, -0.8975), (-1.0, -1.997, -0.8753), (-1.0, -0.8892, -0.9057), (-1.0, -0.6045, -0.9361), (1.0, -5.63, -0.7538), (1.0, -3.686, -0.9207), (1.0, -3.404, -0.8969), (1.0, -2.278, -0.8975), (1.0, -1.997, -0.8753), (1.0, -0.8892, -0.9057), (1.0, -0.6045, -0.9361)], [(17, 22), (16, 23)], [(76, 83, 4, 0), (2, 3, 7, 6), (83, 68, 5, 4), (4, 5, 1, 0), (75, 1, 5, 68), (8, 11, 3, 2), (82, 69, 11, 8), (3, 11, 15, 12), (6, 7, 10, 9), (2, 6, 9, 8), (12, 15, 14, 13), (7, 3, 12, 13), (11, 10, 14, 15), (10, 7, 13, 14), (15, 14, 16, 17), (13, 12, 18, 19), (19, 18, 20, 21), (21, 20, 22, 23), (23, 22, 24, 25), (16, 25, 24, 17), (6, 2, 26, 27), (27, 26, 28, 29), (29, 28, 30, 31), (31, 30, 32, 33), (33, 32, 34, 35), (35, 34, 36, 37), (37, 36, 38, 39), (39, 38, 40, 41), (41, 40, 42, 43), (43, 42, 44, 45), (45, 44, 46, 47), (47, 46, 48, 49), (49, 48, 50, 51), (51, 50, 52, 53), (53, 52, 54, 55), (55, 54, 56, 57), (57, 56, 58, 59), (59, 58, 60, 61), (60, 20, 21, 61), (3, 12, 18, 20, 60, 58, 56, 54, 52, 50, 48, 46, 44, 42, 40, 38, 36, 34, 32, 30, 28, 26, 2), (18, 12, 15, 17, 24, 20), (13, 7, 6, 27, 29, 31, 33, 35, 37, 39, 41, 43, 45, 47, 49, 51, 53, 55, 57, 59, 61, 21, 19), (13, 19, 21, 25, 16, 14), (0, 1, 75, 76), (76, 75, 74, 77), (77, 74, 73, 78), (78, 73, 72, 79), (79, 72, 71, 80), (80, 71, 70, 81), (81, 70, 69, 82), (11, 69, 62, 10), (69, 70, 63, 62), (70, 71, 64, 63), (71, 72, 65, 64), (72, 73, 66, 65), (73, 74, 67, 66), (74, 75, 68, 67), (9, 10, 62, 89), (89, 62, 63, 88), (88, 63, 64, 87), (87, 64, 65, 86), (86, 65, 66, 85), (85, 66, 67, 84), (84, 67, 68, 83), (8, 9, 89, 82), (82, 89, 88, 81), (81, 88, 87, 80), (80, 87, 86, 79), (79, 86, 85, 78), (78, 85, 84, 77), (77, 84, 83, 76)])
me_cube_016.use_remesh_preserve_volume = False
me_cube_016.use_remesh_preserve_attributes = False
me_cube_016.use_mirror_vertex_groups = False
me_cube_016.update()
me_cylinder_005 = bpy.data.meshes.new('Cylinder.005')
me_cylinder_005.from_pydata([(0.0, 1.143, -1.0), (0.0, 1.143, 1.0), (1.407, 1.114, -1.0), (1.407, 1.114, 1.0), (1.853, 0.9699, -1.0), (1.881, 0.9694, 1.0), (1.617, 0.3929, -1.0), (1.643, 0.3715, 1.0), (1.434, 0.2088, -1.0), (1.451, 0.181, 1.0), (1.095, -0.05716, -1.0), (1.118, -0.08059, 1.0), (0.7575, -0.2979, -1.0), (0.7706, -0.3137, 1.0), (0.6392, -0.3689, -1.0), (0.6503, -0.3855, 1.0), (0.532, -0.4314, -1.0), (0.5417, -0.4498, 1.0), (0.4165, -0.5001, -1.0), (0.4276, -0.515, 1.0), (0.302, -0.5667, -1.0), (0.3107, -0.5757, 1.0), (0.2077, -0.6325, 0.1018), (0.04983, -0.7871, -1.0), (0.04983, -0.7871, 1.0), (0.05084, -0.9772, -1.0), (0.05084, -0.9772, 1.0), (-3.258e-07, -0.9764, -1.0), (-3.258e-07, -0.9764, 1.0), (0.9913, -0.1387, -1.0), (0.8749, -0.2192, -1.0), (0.8907, -0.2391, 1.0), (1.007, -0.164, 1.0), (1.324, 0.1148, -1.0), (1.212, 0.02408, -1.0), (1.229, -0.0006647, 1.0), (1.341, 0.08814, 1.0), (1.529, 0.2937, -1.0), (1.551, 0.2681, 1.0), (1.837, 0.8479, -1.0), (1.806, 0.7313, -1.0), (1.755, 0.6105, -1.0), (1.694, 0.4995, -1.0), (1.723, 0.483, 1.0), (1.782, 0.5969, 1.0), (1.836, 0.7215, 1.0), (1.866, 0.8433, 1.0), (1.854, 1.045, -0.9173), (1.88, 1.045, 1.0), (0.06535, 1.142, -1.0), (0.209, 1.141, -1.0), (0.3521, 1.145, -1.0), (0.5028, 1.145, -1.0), (0.5028, 1.145, 1.0), (0.3521, 1.145, 1.0), (0.209, 1.141, 1.0), (0.06535, 1.142, 1.0), (0.6624, 1.146, -1.0), (0.8141, 1.141, -1.0), (0.9566, 1.137, -1.0), (1.106, 1.131, -1.0), (1.258, 1.125, -1.0), (1.258, 1.125, 1.0), (1.106, 1.131, 1.0), (0.9566, 1.137, 1.0), (0.8141, 1.141, 1.0), (0.6624, 1.146, 1.0), (0.1099, -0.6753, -1.603), (0.04461, -0.716, -1.304), (0.04781, -0.7175, 0.6961), (0.1145, -0.68, 0.3967), (0.2003, -0.6241, -1.302), (1.855, 1.076, 1.0), (1.696, 1.089, 1.0), (1.552, 1.103, 1.0), (1.552, 1.104, -0.9669), (1.695, 1.09, -0.8677), (1.855, 1.076, -0.8347)], [(47, 48)], [(61, 62, 3, 2), (42, 43, 7, 6), (37, 38, 9, 8), (34, 35, 11, 10), (30, 31, 13, 12), (12, 13, 15, 14), (14, 15, 17, 16), (16, 17, 19, 18), (18, 19, 21, 20), (68, 69, 24, 23), (23, 24, 26, 25), (25, 26, 28, 27), (10, 11, 32, 29), (29, 32, 31, 30), (8, 9, 36, 33), (33, 36, 35, 34), (6, 7, 38, 37), (4, 5, 46, 39), (39, 46, 45, 40), (40, 45, 44, 41), (41, 44, 43, 42), (0, 1, 56, 49), (49, 56, 55, 50), (50, 55, 54, 51), (52, 51, 54, 53), (57, 52, 53, 66), (57, 66, 65, 58), (58, 65, 64, 59), (59, 64, 63, 60), (60, 63, 62, 61), (4, 47, 77, 72, 48, 5), (67, 70, 69, 68), (20, 21, 22, 71), (70, 67, 71, 22), (2, 3, 74, 75), (76, 75, 74, 73), (76, 73, 72, 77)])
me_cylinder_005.use_remesh_preserve_volume = False
me_cylinder_005.use_remesh_preserve_attributes = False
me_cylinder_005.use_mirror_vertex_groups = False
me_cylinder_005.update()
me_cylinder_004 = bpy.data.meshes.new('Cylinder.004')
me_cylinder_004.from_pydata([(0.0, 1.264, -1.0), (0.0, 1.264, 1.0), (1.331, 1.228, -1.0), (1.331, 1.228, 1.0), (1.781, 1.083, -1.0), (1.809, 1.069, 1.0), (1.472, 0.5247, -1.0), (1.514, 0.4793, 1.0), (1.293, 0.34, -1.0), (1.33, 0.3002, 1.0), (1.003, 0.08046, -1.0), (1.033, 0.04626, 1.0), (0.6856, -0.1877, -1.0), (0.7059, -0.2143, 1.0), (0.5781, -0.2731, -1.0), (0.5964, -0.2968, 1.0), (0.4829, -0.3464, -1.0), (0.5022, -0.3731, 1.0), (0.3794, -0.4282, -1.0), (0.394, -0.4467, 1.0), (0.2804, -0.5104, -1.0), (0.2915, -0.5242, 1.0), (0.1921, -0.6002, 0.1018), (0.04983, -0.7871, -1.0), (0.04983, -0.7871, 1.0), (0.05084, -0.9772, -1.0), (0.05084, -0.9772, 1.0), (-3.258e-07, -0.9764, -1.0), (-3.258e-07, -0.9764, 1.0), (0.9003, -0.01053, -1.0), (0.797, -0.0922, -1.0), (0.8224, -0.1277, 1.0), (0.9295, -0.04183, 1.0), (1.198, 0.2539, -1.0), (1.106, 0.1756, -1.0), (1.134, 0.131, 1.0), (1.232, 0.2173, 1.0), (1.387, 0.4291, -1.0), (1.432, 0.3843, 1.0), (1.747, 0.9653, -1.0), (1.699, 0.8367, -1.0), (1.631, 0.7171, -1.0), (1.558, 0.6193, -1.0), (1.599, 0.5872, 1.0), (1.671, 0.6951, 1.0), (1.736, 0.8197, 1.0), (1.783, 0.9523, 1.0), (1.799, 1.188, -0.8016), (1.817, 1.186, 1.0), (0.08092, 1.264, -1.0), (0.2102, 1.263, -1.0), (0.3378, 1.263, -1.0), (0.4812, 1.26, -1.0), (0.4854, 1.265, -1.0), (0.4854, 1.265, 1.0), (0.4812, 1.26, 1.0), (0.3378, 1.263, 1.0), (0.2102, 1.263, 1.0), (0.08092, 1.264, 1.0), (0.618, 1.26, -1.0), (0.7587, 1.257, -1.0), (0.8991, 1.253, -1.0), (1.04, 1.246, -1.0), (1.195, 1.24, -1.0), (1.195, 1.24, 1.0), (1.04, 1.246, 1.0), (0.8991, 1.253, 1.0), (0.7587, 1.257, 1.0), (0.618, 1.26, 1.0), (0.1039, -0.6669, -1.603), (0.04341, -0.7184, -1.304), (0.04781, -0.7175, 0.6961), (0.1085, -0.6716, 0.3967), (0.1847, -0.5917, -1.302), (1.721, 1.194, 1.0), (1.644, 1.201, 1.0), (1.565, 1.207, 1.0), (1.487, 1.215, 1.0), (1.468, 1.217, 1.0), (1.467, 1.217, -0.9669), (1.487, 1.215, -0.9339), (1.565, 1.208, -0.9008), (1.643, 1.201, -0.8677), (1.721, 1.195, -0.8347)], [], [(63, 64, 3, 2), (42, 43, 7, 6), (37, 38, 9, 8), (34, 35, 11, 10), (30, 31, 13, 12), (12, 13, 15, 14), (14, 15, 17, 16), (16, 17, 19, 18), (18, 19, 21, 20), (70, 71, 24, 23), (23, 24, 26, 25), (25, 26, 28, 27), (10, 11, 32, 29), (29, 32, 31, 30), (8, 9, 36, 33), (33, 36, 35, 34), (6, 7, 38, 37), (4, 5, 46, 39), (39, 46, 45, 40), (40, 45, 44, 41), (41, 44, 43, 42), (83, 74, 48, 47), (0, 1, 58, 49), (49, 58, 57, 50), (50, 57, 56, 51), (51, 56, 55, 52), (52, 55, 54, 53), (59, 53, 54, 68), (59, 68, 67, 60), (60, 67, 66, 61), (61, 66, 65, 62), (62, 65, 64, 63), (4, 47, 48, 5), (69, 72, 71, 70), (20, 21, 22, 73), (72, 69, 73, 22), (2, 3, 78, 79), (79, 78, 77, 80), (80, 77, 76, 81), (81, 76, 75, 82), (82, 75, 74, 83)])
me_cylinder_004.use_remesh_preserve_volume = False
me_cylinder_004.use_remesh_preserve_attributes = False
me_cylinder_004.use_mirror_vertex_groups = False
me_cylinder_004.update()

# ---- objects
ob_lamp = bpy.data.objects.new('Lamp', light_lamp)
ob_camera = bpy.data.objects.new('Camera', cam_camera)
ob_couple_e = bpy.data.objects.new('couple_E', me_cube_010)
ob_couple_b = bpy.data.objects.new('couple_B', me_cube_008)
ob_couple_d = bpy.data.objects.new('couple_D', me_cube_007)
ob_couple_c = bpy.data.objects.new('couple_C', me_cube_005)
ob_profil_coque_3 = bpy.data.objects.new('profil_coque_3', me_cube_015)
ob_profil_coque_2 = bpy.data.objects.new('profil_coque_2', me_cube_014)
ob_profil_coque_10 = bpy.data.objects.new('profil_coque_10', me_cylinder_001)
ob_hemi = bpy.data.objects.new('Hemi', light_hemi)
ob_quille = bpy.data.objects.new('quille', me_cube_016)
ob_profil_coque_7 = bpy.data.objects.new('profil_coque_7', me_cylinder_005)
ob_profil_coque_8 = bpy.data.objects.new('profil_coque_8', me_cylinder_004)

# ---- transforms, parenting, visibility, modifiers, constraints
ob_lamp.location = (4.076, 1.005, 5.904)
ob_lamp.rotation_euler = (0.6503, 0.05522, 1.866)
ob_lamp.lock_rotations_4d = False
ob_lamp.empty_display_type = 'ARROWS'
ob_lamp.color = (0.0, 0.0, 0.0, 0.0)
ob_lamp.lineart.crease_threshold = 0.0
ob_camera.location = (7.481, -6.508, 5.344)
ob_camera.rotation_euler = (1.109, 0.0, 0.8149)
ob_camera.lock_rotations_4d = False
ob_camera.empty_display_type = 'ARROWS'
ob_camera.color = (0.0, 0.0, 0.0, 0.0)
ob_camera.display_type = 'WIRE'
ob_camera.lineart.crease_threshold = 0.0
ob_couple_e.location = (2.771, -0.6416, 1.375)
ob_couple_e.scale = (1.0, 0.1096, 1.0)
ob_couple_e.lineart.crease_threshold = 0.0
_m = ob_couple_e.modifiers.new('Mirror', 'MIRROR')
ob_couple_b.location = (-2.965, 0.8398, 1.238)
ob_couple_b.scale = (1.0, 0.1306, 0.8454)
ob_couple_b.lineart.crease_threshold = 0.0
_m = ob_couple_b.modifiers.new('Mirror', 'MIRROR')
ob_couple_d.location = (-2.974, 0.8398, -1.86)
ob_couple_d.scale = (1.0, 0.1306, 1.0)
ob_couple_d.lineart.crease_threshold = 0.0
_m = ob_couple_d.modifiers.new('Mirror', 'MIRROR')
ob_couple_c.location = (2.771, -0.6416, -1.86)
ob_couple_c.scale = (1.0, 0.1096, 1.0)
ob_couple_c.lineart.crease_threshold = 0.0
_m = ob_couple_c.modifiers.new('Mirror', 'MIRROR')
ob_profil_coque_3.location = (-4.911, -0.05581, 1.754)
ob_profil_coque_3.scale = (1.0, 0.1402, 1.0)
ob_profil_coque_3.lineart.crease_threshold = 0.0
_m = ob_profil_coque_3.modifiers.new('Mirror', 'MIRROR')
ob_profil_coque_2.location = (-2.86, -0.05581, 1.758)
ob_profil_coque_2.scale = (1.0, 0.1321, 1.0)
ob_profil_coque_2.lineart.crease_threshold = 0.0
_m = ob_profil_coque_2.modifiers.new('Mirror', 'MIRROR')
ob_profil_coque_10.location = (-4.364, 0.02249, 1.732)
ob_profil_coque_10.rotation_euler = (1.571, 0.0, 0.0)
ob_profil_coque_10.scale = (1.0, 1.0, -0.04078)
ob_profil_coque_10.lineart.crease_threshold = 0.0
_m = ob_profil_coque_10.modifiers.new('Mirror', 'MIRROR')
ob_hemi.location = (0.06961, -1.047, 8.172)
ob_hemi.lineart.crease_threshold = 0.0
ob_quille.location = (2.337, 1.502, -3.564)
ob_quille.scale = (0.0797, 1.0, 0.1413)
ob_quille.lineart.crease_threshold = 0.0
ob_profil_coque_7.location = (2.337, -2.112, -2.709)
ob_profil_coque_7.rotation_euler = (1.571, 0.0, 0.0)
ob_profil_coque_7.scale = (1.0, 1.0, -0.04078)
ob_profil_coque_7.lineart.crease_threshold = 0.0
_m = ob_profil_coque_7.modifiers.new('Mirror', 'MIRROR')
ob_profil_coque_8.location = (2.337, -0.6266, -2.71)
ob_profil_coque_8.rotation_euler = (1.571, 0.0, 0.0)
ob_profil_coque_8.scale = (1.0, 1.0, -0.04078)
ob_profil_coque_8.lineart.crease_threshold = 0.0
_m = ob_profil_coque_8.modifiers.new('Mirror', 'MIRROR')

# ---- collection membership
col_collection_1.objects.link(ob_lamp)
col_collection_1.objects.link(ob_camera)
col_collection_2.objects.link(ob_couple_e)
col_collection_2.objects.link(ob_couple_b)
col_collection_2.objects.link(ob_couple_d)
col_collection_2.objects.link(ob_couple_c)
col_collection_3.objects.link(ob_profil_coque_3)
col_collection_3.objects.link(ob_profil_coque_2)
col_collection_3.objects.link(ob_profil_coque_10)
col_collection_6.objects.link(ob_hemi)
col_collection_6.objects.link(ob_quille)
col_collection_6.objects.link(ob_profil_coque_7)
col_collection_6.objects.link(ob_profil_coque_8)

# ---- scene / render settings (as saved in the file)
scene.camera = ob_camera
scene.frame_start = 1; scene.frame_end = 250; scene.frame_set(1)
scene.render.engine = 'BLENDER_EEVEE_NEXT'
scene.render.resolution_percentage = 50
scene.render.dither_intensity = 0.0
scene.cycles.use_denoising = False
scene.cycles.samples = 128
scene.cycles.sampling_pattern = 'TABULATED_SOBOL'
scene.cycles.use_adaptive_sampling = False
scene.cycles.use_light_tree = False
scene.cycles.blur_glossy = 0.0
scene.cycles.sample_clamp_indirect = 0.0
scene.view_settings.view_transform = 'Standard'
bpy.context.view_layer.update()
